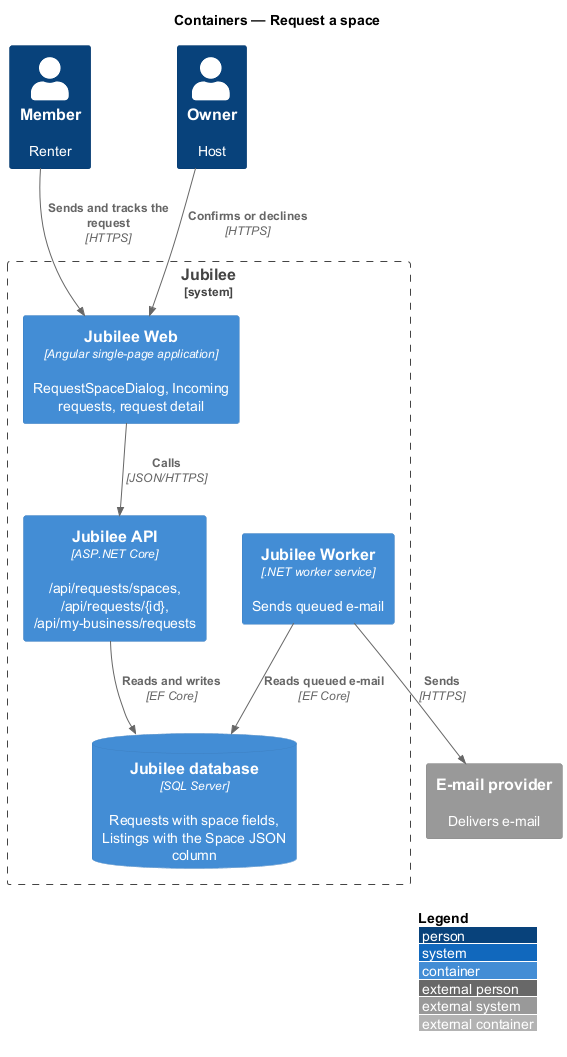

The diagram above was rendered by PlantUML. Its source (embedded in the PNG):
@startuml
!include <C4/C4_Container>
LAYOUT_WITH_LEGEND()
title Containers — Request a space

Person(member, "Member", "Renter")
Person(owner, "Owner", "Host")
System_Boundary(jubilee, "Jubilee") {
  Container(web, "Jubilee Web", "Angular single-page application", "RequestSpaceDialog, Incoming requests, request detail")
  Container(api, "Jubilee API", "ASP.NET Core", "/api/requests/spaces, /api/requests/{id}, /api/my-business/requests")
  Container(worker, "Jubilee Worker", ".NET worker service", "Sends queued e-mail")
  ContainerDb(db, "Jubilee database", "SQL Server", "Requests with space fields, Listings with the Space JSON column")
}
System_Ext(email, "E-mail provider", "Delivers e-mail")
Rel(member, web, "Sends and tracks the request", "HTTPS")
Rel(owner, web, "Confirms or declines", "HTTPS")
Rel(web, api, "Calls", "JSON/HTTPS")
Rel(api, db, "Reads and writes", "EF Core")
Rel(worker, db, "Reads queued e-mail", "EF Core")
Rel(worker, email, "Sends", "HTTPS")
@enduml